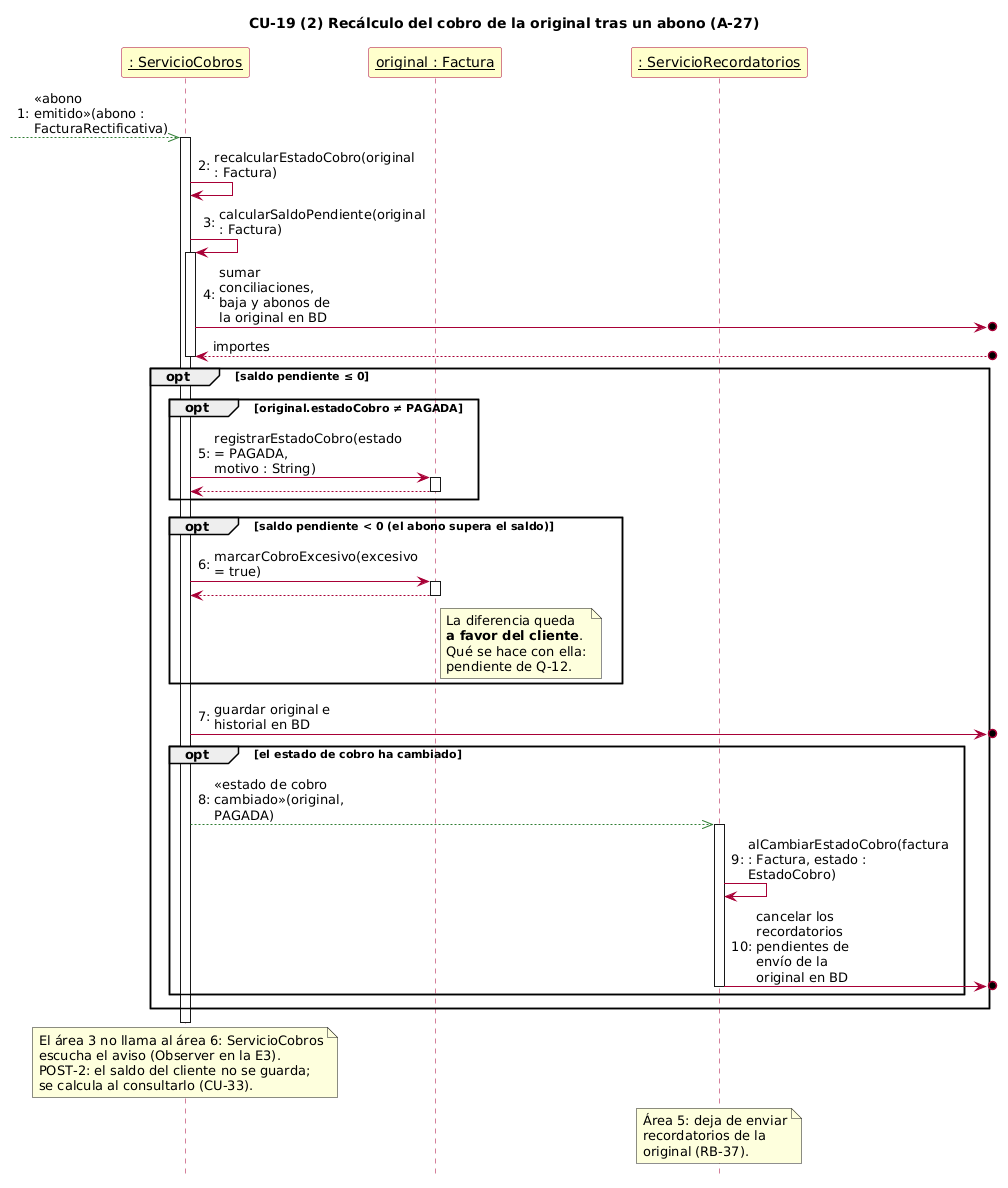

The diagram above was rendered by PlantUML. Its source (embedded in the PNG):
@startuml cu19_2_abono_recalculo_cobro
skinparamlocked defaultFontName DejaVu Sans
title CU-19 (2) Recálculo del cobro de la original tras un abono (A-27)
hide footbox
skinparam maxMessageSize 120
autonumber "0:"
skinparam sequenceParticipantBackgroundColor #FFFFCC
skinparam sequenceParticipantBorderColor #A80036
skinparam sequenceArrowColor #A80036
skinparam sequenceLifeLineBorderColor #A80036

participant "__: ServicioCobros__" as SC
participant "__original : Factura__" as O
participant "__: ServicioRecordatorios__" as SR

[-[#2E7D32]->> SC : «abono emitido»(abono : FacturaRectificativa)
activate SC
SC -> SC : recalcularEstadoCobro(original : Factura)
SC -> SC ++ : calcularSaldoPendiente(original : Factura)
SC ->o] : sumar conciliaciones, baja y abonos de la original en BD
autonumber stop
SC <--o] : importes
autonumber resume
deactivate SC

opt saldo pendiente ≤ 0
  opt original.estadoCobro ≠ PAGADA
    SC -> O ++ : registrarEstadoCobro(estado = PAGADA, motivo : String)
    autonumber stop
    return
    autonumber resume
  end
  opt saldo pendiente < 0 (el abono supera el saldo)
    SC -> O ++ : marcarCobroExcesivo(excesivo = true)
    autonumber stop
    return
    autonumber resume
    note right of O
      La diferencia queda
      **a favor del cliente**.
      Qué se hace con ella:
      pendiente de Q-12.
    end note
  end
  SC ->o] : guardar original e historial en BD
  opt el estado de cobro ha cambiado
    SC -[#2E7D32]->> SR ++ : «estado de cobro cambiado»(original, PAGADA)
    SR -> SR : alCambiarEstadoCobro(factura : Factura, estado : EstadoCobro)
    SR ->o] : cancelar los recordatorios pendientes de envío de la original en BD
    deactivate SR
  end
end
deactivate SC

note over SC
  El área 3 no llama al área 6: ServicioCobros
  escucha el aviso (Observer en la E3).
  POST-2: el saldo del cliente no se guarda;
  se calcula al consultarlo (CU-33).
end note
note over SR
  Área 5: deja de enviar
  recordatorios de la
  original (RB-37).
end note
@enduml